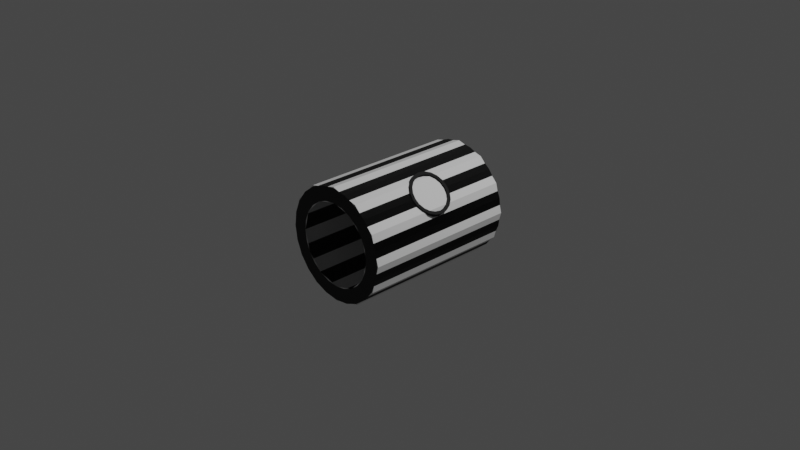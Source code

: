 # Source: truss-octo-crew-03-iva.blend  (saved by Blender 3.1.7; exported with 4.5.12 LTS)
import bpy
from mathutils import Matrix  # noqa: F401  (used for matrix-valued properties, if any)

bpy.ops.wm.read_factory_settings(use_empty=True)
scene = bpy.context.scene
scene.name = 'Scene'

# ---- collections
col_collection = bpy.data.collections.new('Collection'); scene.collection.children.link(col_collection)

# ---- materials (node trees are filled in below, after node groups)
mat_material_002 = bpy.data.materials.new('Material.002')
mat_material_002.use_transparent_shadow = False
mat_material_001 = bpy.data.materials.new('Material.001')
mat_material_001.use_transparent_shadow = False

# ---- node groups
ng_color4 = bpy.data.node_groups.new('Color4', 'ShaderNodeTree')
_s = ng_color4.interface.new_socket(name='Color', in_out='OUTPUT', socket_type='NodeSocketColor')
_s = ng_color4.interface.new_socket(name='Alpha', in_out='OUTPUT', socket_type='NodeSocketFloat')
_s = ng_color4.interface.new_socket(name='Color', in_out='INPUT', socket_type='NodeSocketColor')
_s = ng_color4.interface.new_socket(name='Alpha', in_out='INPUT', socket_type='NodeSocketFloat')
_s.min_value = 1.0
_N = ng_color4.nodes; _L = ng_color4.links
n0 = _N.new('NodeGroupInput'); n0.name = 'Group Input'; n0.location = (-403, 18)
n1 = _N.new('NodeGroupOutput'); n1.name = 'Group Output'; n1.location = (154, 24)
_L.new(n0.outputs[1], n1.inputs[1])
_L.new(n0.outputs[0], n1.inputs[0])
n1.is_active_output = True
ng_maincolor = bpy.data.node_groups.new('MainColor', 'ShaderNodeTree')
_s = ng_maincolor.interface.new_socket(name='Color', in_out='OUTPUT', socket_type='NodeSocketColor')
_s = ng_maincolor.interface.new_socket(name='Alpha', in_out='OUTPUT', socket_type='NodeSocketFloat')
_s = ng_maincolor.interface.new_socket(name='VColor', in_out='INPUT', socket_type='NodeSocketColor')
_s = ng_maincolor.interface.new_socket(name='VAlpha', in_out='INPUT', socket_type='NodeSocketFloat')
_s.min_value = 1e+04
_s = ng_maincolor.interface.new_socket(name='CColor', in_out='INPUT', socket_type='NodeSocketColor')
_s = ng_maincolor.interface.new_socket(name='CAlpha', in_out='INPUT', socket_type='NodeSocketFloat')
_s.min_value = 1.0
_s = ng_maincolor.interface.new_socket(name='TColor', in_out='INPUT', socket_type='NodeSocketColor')
_s = ng_maincolor.interface.new_socket(name='TAlpha', in_out='INPUT', socket_type='NodeSocketFloat')
_s.min_value = 1.0
_N = ng_maincolor.nodes; _L = ng_maincolor.links
n0 = _N.new('NodeGroupInput'); n0.name = 'Group Input'; n0.location = (-284, 35)
n1 = _N.new('NodeGroupOutput'); n1.name = 'Group Output'; n1.location = (332, -19)
n2 = _N.new('ShaderNodeMix'); n2.name = 'VC*CC*TC'; n2.location = (127, -33)
n2.label = 'VC*CC*TC'
n2.hide = True
n2.data_type = 'RGBA'
n2.blend_type = 'MULTIPLY'
n2.inputs[0].default_value = 1.0
n3 = _N.new('ShaderNodeMix'); n3.name = 'VC*CC'; n3.location = (-44, 33)
n3.label = 'VC*CC'
n3.hide = True
n3.data_type = 'RGBA'
n3.blend_type = 'MULTIPLY'
n3.inputs[0].default_value = 1.0
n4 = _N.new('ShaderNodeMath'); n4.name = 'VA*CA'; n4.location = (-59, -19)
n4.label = 'VA*CA'
n4.hide = True
n4.operation = 'MULTIPLY'
n4.inputs[2].default_value = 0.0
n5 = _N.new('ShaderNodeMath'); n5.name = 'VA*CA*TA'; n5.location = (130, -79)
n5.label = 'VA*CA*TA'
n5.hide = True
n5.operation = 'MULTIPLY'
n5.inputs[2].default_value = 0.0
_L.new(n0.outputs[2], n3.inputs[7])
_L.new(n0.outputs[4], n2.inputs[7])
_L.new(n2.outputs[2], n1.inputs[0])
_L.new(n3.outputs[2], n2.inputs[6])
_L.new(n0.outputs[0], n3.inputs[6])
_L.new(n0.outputs[1], n4.inputs[0])
_L.new(n0.outputs[3], n4.inputs[1])
_L.new(n4.outputs[0], n5.inputs[0])
_L.new(n0.outputs[5], n5.inputs[1])
_L.new(n5.outputs[0], n1.inputs[1])
n1.is_active_output = True
ng_standardshader = bpy.data.node_groups.new('StandardShader', 'ShaderNodeTree')
_s = ng_standardshader.interface.new_socket(name='BSDF', in_out='OUTPUT', socket_type='NodeSocketShader')
_s = ng_standardshader.interface.new_socket(name='BaseColor', in_out='INPUT', socket_type='NodeSocketColor')
_s = ng_standardshader.interface.new_socket(name='Shininess', in_out='INPUT', socket_type='NodeSocketFloat')
_s.min_value = 1e+04
_s = ng_standardshader.interface.new_socket(name='Gloss', in_out='INPUT', socket_type='NodeSocketFloat')
_s.min_value = 1e+04
_s = ng_standardshader.interface.new_socket(name='Emission', in_out='INPUT', socket_type='NodeSocketColor')
_s = ng_standardshader.interface.new_socket(name='Emission Strength', in_out='INPUT', socket_type='NodeSocketFloat')
_s.min_value = 1e+06
_s = ng_standardshader.interface.new_socket(name='Alpha', in_out='INPUT', socket_type='NodeSocketFloat')
_s.min_value = 1.0
_s = ng_standardshader.interface.new_socket(name='NormalColor', in_out='INPUT', socket_type='NodeSocketColor')
_N = ng_standardshader.nodes; _L = ng_standardshader.links
n0 = _N.new('NodeGroupOutput'); n0.name = 'Group Output'; n0.location = (555, 248)
n1 = _N.new('NodeGroupInput'); n1.name = 'Group Input'; n1.location = (-444, 74)
n2 = _N.new('ShaderNodeNormalMap'); n2.name = 'Normal Map'; n2.location = (-96, -256)
n2.hide = True
n3 = _N.new('ShaderNodeMath'); n3.name = 'Roughness'; n3.location = (-4, -2)
n3.label = 'Roughness'
n3.hide = True
n3.operation = 'SQRT'
n3.inputs[2].default_value = 0.0
n4 = _N.new('ShaderNodeMath'); n4.name = 'SpecularConv'; n4.location = (-120, 39)
n4.label = 'SpecularConv'
n4.hide = True
n4.operation = 'SQRT'
n4.inputs[2].default_value = 0.0
n5 = _N.new('ShaderNodeMath'); n5.name = 'Gloss2Rough'; n5.location = (-176, -1)
n5.label = 'Gloss2Rough'
n5.hide = True
n5.operation = 'SUBTRACT'
n5.inputs[0].default_value = 1.0
n5.inputs[2].default_value = 0.0
n6 = _N.new('ShaderNodeBsdfPrincipled'); n6.name = 'Principled BSDF'; n6.location = (226, 256)
n6.distribution = 'GGX'
n6.subsurface_method = 'BURLEY'
n6.inputs[3].default_value = 1.45
_L.new(n6.outputs[0], n0.inputs[0])
_L.new(n4.outputs[0], n6.inputs[13])
_L.new(n1.outputs[3], n6.inputs[27])
_L.new(n3.outputs[0], n6.inputs[2])
_L.new(n1.outputs[0], n6.inputs[0])
_L.new(n1.outputs[1], n4.inputs[0])
_L.new(n1.outputs[6], n2.inputs[1])
_L.new(n5.outputs[0], n3.inputs[0])
_L.new(n1.outputs[2], n5.inputs[1])
_L.new(n2.outputs[0], n6.inputs[5])
_L.new(n1.outputs[5], n6.inputs[4])
_L.new(n1.outputs[4], n6.inputs[28])
n0.is_active_output = True
ng_dxtnormal = bpy.data.node_groups.new('dxtNormal', 'ShaderNodeTree')
_s = ng_dxtnormal.interface.new_socket(name='Color', in_out='OUTPUT', socket_type='NodeSocketColor')
_s = ng_dxtnormal.interface.new_socket(name='RGB', in_out='INPUT', socket_type='NodeSocketColor')
_s = ng_dxtnormal.interface.new_socket(name='Alpha', in_out='INPUT', socket_type='NodeSocketFloat')
_s.min_value = 1e+04
_N = ng_dxtnormal.nodes; _L = ng_dxtnormal.links
n0 = _N.new('NodeReroute'); n0.name = 'Reroute'; n0.location = (396, 44)
n0.width = 100
n0.socket_idname = 'NodeSocketFloat'
n1 = _N.new('NodeReroute'); n1.name = 'Reroute.002'; n1.location = (378, 56)
n1.width = 100
n1.socket_idname = 'NodeSocketFloat'
n2 = _N.new('NodeReroute'); n2.name = 'Reroute.001'; n2.location = (376, 13)
n2.width = 100
n2.socket_idname = 'NodeSocketFloat'
n3 = _N.new('NodeGroupInput'); n3.name = 'dxtNormalInput'; n3.location = (36, 79)
n3.label = 'dxtNormalInput'
n4 = _N.new('NodeGroupOutput'); n4.name = 'dxtNormalOutput'; n4.location = (1779, 73)
n4.label = 'dxtNormalOutput'
n5 = _N.new('ShaderNodeSeparateColor'); n5.name = 'dxtNormal.separateRGB'; n5.location = (215, 54)
n5.label = 'separateRGB'
n5.width = 125
n5.hide = True
n6 = _N.new('ShaderNodeVectorMath'); n6.name = 'mul2'; n6.location = (611, 34)
n6.label = '*2'
n6.hide = True
n6.operation = 'SCALE'
n6.inputs[3].default_value = 2.0
n7 = _N.new('ShaderNodeCombineXYZ'); n7.name = 'Combine XYZ'; n7.location = (446, 34)
n7.hide = True
n8 = _N.new('ShaderNodeVectorMath'); n8.name = 'xy_dot_xy'; n8.location = (941, 34)
n8.label = 'xy . xy'
n8.hide = True
n8.operation = 'DOT_PRODUCT'
n9 = _N.new('ShaderNodeMath'); n9.name = 'subXY'; n9.location = (1106, 34)
n9.label = 'Z^2'
n9.hide = True
n9.operation = 'SUBTRACT'
n9.use_clamp = True
n9.inputs[0].default_value = 1.0
n9.inputs[2].default_value = 0.0
n10 = _N.new('ShaderNodeMath'); n10.name = 'sqrtZ2'; n10.location = (1271, 34)
n10.label = 'Z = sqrt(1-X^2-Y^2)'
n10.hide = True
n10.operation = 'SQRT'
n10.inputs[2].default_value = 0.0
n11 = _N.new('ShaderNodeCombineColor'); n11.name = 'Combine RGB'; n11.location = (1593, 53)
n11.hide = True
n12 = _N.new('ShaderNodeMath'); n12.name = 'zToBlue'; n12.location = (1436, 34)
n12.label = 'Z to Blue'
n12.hide = True
n12.operation = 'MULTIPLY_ADD'
n13 = _N.new('ShaderNodeVectorMath'); n13.name = 'sub1'; n13.location = (776, 34)
n13.label = '-1'
n13.hide = True
n13.operation = 'SUBTRACT'
n13.inputs[1].default_value = (1.0, 1.0, 0.0)
_L.new(n3.outputs[0], n5.inputs[0])
_L.new(n5.outputs[1], n0.inputs[0])
_L.new(n3.outputs[1], n2.inputs[0])
_L.new(n2.outputs[0], n1.inputs[0])
_L.new(n1.outputs[0], n11.inputs[0])
_L.new(n11.outputs[0], n4.inputs[0])
_L.new(n7.outputs[0], n6.inputs[0])
_L.new(n6.outputs[0], n13.inputs[0])
_L.new(n9.outputs[0], n10.inputs[0])
_L.new(n10.outputs[0], n12.inputs[0])
_L.new(n12.outputs[0], n11.inputs[2])
_L.new(n0.outputs[0], n7.inputs[1])
_L.new(n2.outputs[0], n7.inputs[0])
_L.new(n0.outputs[0], n11.inputs[1])
_L.new(n13.outputs[0], n8.inputs[0])
_L.new(n13.outputs[0], n8.inputs[1])
_L.new(n8.outputs[1], n9.inputs[1])
n4.is_active_output = True

# ---- material node trees
mat_material_002.use_nodes = True; mat_material_002.node_tree.nodes.clear()
_N = mat_material_002.node_tree.nodes; _L = mat_material_002.node_tree.links
n0 = _N.new('ShaderNodeVertexColor'); n0.name = 'Vertex Color'; n0.location = (-88, -138)
n0.hide = True
n1 = _N.new('ShaderNodeTexImage'); n1.name = '_MainTex'; n1.location = (-200, -238)
n1.label = '_MainTex'
n1.hide = True
n2 = _N.new('ShaderNodeTexImage'); n2.name = '_BumpMap'; n2.location = (-188, -311)
n2.label = '_BumpMap'
n2.hide = True
n3 = _N.new('ShaderNodeUVMap'); n3.name = 'UV Map'; n3.location = (-398, -256)
n4 = _N.new('ShaderNodeOutputMaterial'); n4.name = 'Material Output'; n4.location = (730, -26)
n5 = _N.new('ShaderNodeGroup'); n5.name = '_Color'; n5.location = (-87, -190)
n5.label = '_Color'
n5.hide = True
n5.node_tree = ng_color4
n5.inputs[0].default_value = (1.0, 1.0, 1.0, 1.0)
n5.inputs[1].default_value = 1.0
n6 = _N.new('ShaderNodeGroup'); n6.name = 'MainColor'; n6.location = (104, -41)
n6.node_tree = ng_maincolor
n7 = _N.new('ShaderNodeGroup'); n7.name = 'StandardShader'; n7.location = (489, -47)
n7.node_tree = ng_standardshader
n7.inputs[3].default_value = (0.0, 0.0, 0.0, 1.0)
n7.inputs[4].default_value = 1.0
n8 = _N.new('ShaderNodeValue'); n8.name = '_Shininess'; n8.location = (289, -30)
n8.label = '_Shininess'
n8.hide = True
n8.outputs[0].default_value = 1.0
n9 = _N.new('ShaderNodeGroup'); n9.name = 'dxtNormal'; n9.location = (104, -318)
n9.hide = True
n9.node_tree = ng_dxtnormal
n10 = _N.new('ShaderNodeValue'); n10.name = '_Opacity'; n10.location = (277, -211)
n10.label = '_Opacity'
n10.hide = True
n10.outputs[0].default_value = 1.0
_L.new(n2.outputs[0], n9.inputs[0])
_L.new(n2.outputs[1], n9.inputs[1])
_L.new(n5.outputs[0], n6.inputs[2])
_L.new(n5.outputs[1], n6.inputs[3])
_L.new(n6.outputs[0], n7.inputs[0])
_L.new(n6.outputs[1], n7.inputs[2])
_L.new(n3.outputs[0], n1.inputs[0])
_L.new(n1.outputs[0], n6.inputs[4])
_L.new(n1.outputs[1], n6.inputs[5])
_L.new(n7.outputs[0], n4.inputs[0])
_L.new(n3.outputs[0], n2.inputs[0])
_L.new(n0.outputs[0], n6.inputs[0])
_L.new(n0.outputs[1], n6.inputs[1])
_L.new(n8.outputs[0], n7.inputs[1])
_L.new(n9.outputs[0], n7.inputs[6])
_L.new(n10.outputs[0], n7.inputs[5])
n4.is_active_output = True
mat_material_001.use_nodes = True; mat_material_001.node_tree.nodes.clear()
_N = mat_material_001.node_tree.nodes; _L = mat_material_001.node_tree.links
n0 = _N.new('ShaderNodeBsdfPrincipled'); n0.name = 'Principled BSDF'; n0.location = (10, 300)
n0.distribution = 'GGX'
n0.subsurface_method = 'RANDOM_WALK_SKIN'
n0.inputs[3].default_value = 1.45
n0.inputs[27].default_value = (0.0, 0.0, 0.0, 1.0)
n0.inputs[28].default_value = 1.0
n1 = _N.new('ShaderNodeOutputMaterial'); n1.name = 'Material Output'; n1.location = (300, 300)
_L.new(n0.outputs[0], n1.inputs[0])
n1.is_active_output = True

# ---- world
world_world = bpy.data.worlds.new('World'); scene.world = world_world
world_world.use_nodes = True; world_world.node_tree.nodes.clear()
_N = world_world.node_tree.nodes; _L = world_world.node_tree.links
n0 = _N.new('ShaderNodeOutputWorld'); n0.name = 'World Output'; n0.location = (300, 300)
n1 = _N.new('ShaderNodeBackground'); n1.name = 'Background'; n1.location = (10, 300)
n1.inputs[0].default_value = (0.05088, 0.05088, 0.05088, 1.0)
_L.new(n1.outputs[0], n0.inputs[0])
n0.is_active_output = True
world_world.color = (0.05088, 0.05088, 0.05088)
world_world.use_sun_shadow = False
world_world.sun_shadow_jitter_overblur = 0.0

# ---- cameras
cam_camera = bpy.data.cameras.new('Camera')
cam_camera.clip_end = 100.0
cam_camera.ortho_scale = 7.314

# ---- lights
light_light = bpy.data.lights.new('Light', 'POINT')
light_light.transmission_factor = 0.0
light_light.energy = 1000.0
light_light.shadow_soft_size = 0.1
light_light.shadow_maximum_resolution = 0.006
light_light.use_absolute_resolution = True

# ---- meshes
me_cylinder = bpy.data.meshes.new('Cylinder')
me_cylinder.from_pydata([(1.394e-08, 0.854, 0.4512), (-1.642e-08, -0.854, 0.4512), (0.1168, 0.854, 0.4359), (0.1168, -0.854, 0.4359), (0.2256, 0.854, 0.3908), (0.2256, -0.854, 0.3908), (0.3191, 0.854, 0.3191), (0.3191, -0.854, 0.3191), (0.3908, 0.854, 0.2256), (0.3908, -0.854, 0.2256), (0.4359, 0.854, 0.1168), (0.4359, -0.854, 0.1168), (0.4512, 0.854, 1.266e-08), (0.4512, -0.854, -5.499e-08), (0.4359, 0.854, -0.1168), (0.4359, -0.854, -0.1168), (0.3908, 0.854, -0.2256), (0.3908, -0.854, -0.2256), (0.3191, 0.854, -0.3191), (0.3191, -0.854, -0.3191), (0.2256, 0.854, -0.3908), (0.2256, -0.854, -0.3908), (0.1168, 0.854, -0.4359), (0.1168, -0.854, -0.4359), (-3.91e-08, 0.854, -0.4512), (-3.91e-08, -0.854, -0.4512), (-0.1168, 0.854, -0.4359), (-0.1168, -0.854, -0.4359), (-0.2256, 0.854, -0.3908), (-0.2256, -0.854, -0.3908), (-0.3191, 0.854, -0.3191), (-0.3191, -0.854, -0.3191), (-0.3908, 0.854, -0.2256), (-0.3908, -0.854, -0.2256), (-0.4359, 0.854, -0.1168), (-0.4359, -0.854, -0.1168), (-0.4512, 0.854, 4.644e-08), (-0.4512, -0.854, -2.121e-08), (-0.4359, 0.854, 0.1168), (-0.4359, -0.854, 0.1168), (-0.3908, 0.854, 0.2256), (-0.3908, -0.854, 0.2256), (-0.3191, 0.854, 0.3191), (-0.3191, -0.854, 0.3191), (-0.2256, 0.854, 0.3908), (-0.2256, -0.854, 0.3908), (-0.1168, 0.854, 0.4359), (-0.1168, -0.854, 0.4359), (0.2629, 0.00303, 0.5421), (0.2726, 0.06439, 0.5381), (0.3008, -0.1137, 0.5264), (0.3033, -0.1162, 0.5254), (0.3033, 0.1223, 0.5254), (0.2726, -0.05833, 0.5381), (0.3008, 0.1197, 0.5264), (0.3364, -0.1576, 0.4999), (0.3364, 0.1637, 0.4999), (0.3807, 0.1919, 0.4659), (0.4289, -0.1954, 0.4289), (0.4289, 0.2014, 0.4289), (0.3807, -0.1858, 0.4659), (0.4296, -0.1955, 0.428), (0.4673, -0.1858, 0.3789), (0.4296, 0.2016, 0.428), (0.5013, -0.1576, 0.3347), (0.5254, -0.1185, 0.3033), (0.5013, 0.1637, 0.3347), (0.4673, 0.1919, 0.3789), (0.5254, 0.1245, 0.3033), (0.539, -0.05833, 0.2703), (0.5273, -0.1137, 0.2985), (0.5273, 0.1197, 0.2985), (0.543, 0.00303, 0.2606), (0.539, 0.06439, 0.2703), (0.3219, -0.1137, 0.5475), (0.3921, -0.1858, 0.4773), (0.353, -0.1576, 0.5165), (0.302, -0.05833, 0.5675), (0.2951, 0.00303, 0.5744), (0.302, 0.06439, 0.5675), (0.3219, 0.1197, 0.5475), (0.353, 0.1637, 0.5165), (0.4355, -0.1955, 0.4339), (0.4789, -0.1858, 0.3905), (0.5181, -0.1576, 0.3514), (0.5491, -0.1137, 0.3203), (0.5691, -0.05833, 0.3004), (0.5759, 0.00303, 0.2935), (0.5691, 0.06439, 0.3004), (0.5491, 0.1197, 0.3203), (0.5181, 0.1637, 0.3514), (0.4789, 0.1919, 0.3905), (0.4355, 0.2016, 0.4339), (0.3921, 0.1919, 0.4773), (0.4948, -0.05833, 0.2262), (0.5017, 0.00303, 0.2193), (0.2209, 0.00303, 0.5001), (0.2277, 0.06439, 0.4932), (0.4948, 0.06439, 0.2262), (0.2477, 0.1197, 0.4733), (0.2787, 0.1637, 0.4422), (0.4749, 0.1197, 0.2461), (0.3179, 0.1919, 0.4031), (0.4438, 0.1637, 0.2772), (0.2477, -0.1137, 0.4733), (0.2277, -0.05833, 0.4932), (0.3613, -0.1955, 0.3597), (0.4047, -0.1858, 0.3163), (0.2787, -0.1576, 0.4422), (0.4047, 0.1919, 0.3163), (0.4438, -0.1576, 0.2772), (0.3179, -0.1858, 0.4031), (0.3613, 0.2016, 0.3597), (0.4749, -0.1137, 0.2461), (0.5922, -0.06896, 0.2773), (0.6003, 0.00303, 0.2692), (0.2708, 0.00303, 0.5987), (0.2789, 0.07502, 0.5906), (0.5922, 0.07502, 0.2773), (0.3023, 0.14, 0.5672), (0.3387, 0.1915, 0.5308), (0.5688, 0.14, 0.3007), (0.3846, 0.2246, 0.4848), (0.5323, 0.1915, 0.3371), (0.3023, -0.1339, 0.5672), (0.2789, -0.06896, 0.5906), (0.4355, -0.2299, 0.4339), (0.4864, -0.2185, 0.383), (0.3387, -0.1854, 0.5308), (0.4864, 0.2246, 0.383), (0.5323, -0.1854, 0.3371), (0.3846, -0.2185, 0.4848), (0.4355, 0.236, 0.4339), (0.5688, -0.1339, 0.3007), (0.5179, -0.06896, 0.203), (0.526, 0.00303, 0.195), (0.1966, 0.00303, 0.5244), (0.2046, 0.07502, 0.5164), (0.5179, 0.07502, 0.203), (0.228, 0.14, 0.493), (0.2645, 0.1915, 0.4565), (0.4945, 0.14, 0.2264), (0.3104, 0.2246, 0.4106), (0.4581, 0.1915, 0.2629), (0.228, -0.1339, 0.493), (0.2046, -0.06896, 0.5164), (0.3613, -0.2299, 0.3597), (0.4122, -0.2185, 0.3088), (0.2645, -0.1854, 0.4565), (0.4122, 0.2246, 0.3088), (0.4581, -0.1854, 0.2629), (0.3104, -0.2185, 0.4106), (0.3613, 0.236, 0.3597), (0.4945, -0.1339, 0.2264), (5.763e-09, 0.854, 0.6066), (0.157, 0.854, 0.586), (5.763e-09, -0.854, 0.6066), (0.157, -0.854, 0.586), (0.3033, 0.854, 0.5254), (0.3033, -0.854, 0.5254), (0.4289, 0.854, 0.4289), (0.4289, -0.854, 0.4289), (0.5254, 0.854, 0.3033), (0.5254, -0.854, 0.3033), (0.586, 0.854, 0.157), (0.586, -0.854, 0.157), (0.6066, 0.854, 1.032e-08), (0.6066, -0.854, -6.199e-08), (0.586, 0.854, -0.157), (0.586, -0.854, -0.157), (0.5254, 0.854, -0.3033), (0.5254, -0.854, -0.3033), (0.4289, 0.854, -0.4289), (0.4289, -0.854, -0.4289), (0.3033, 0.854, -0.5254), (0.3033, -0.854, -0.5254), (0.157, 0.854, -0.586), (0.157, -0.854, -0.586), (-4.727e-08, 0.854, -0.6066), (-4.727e-08, -0.854, -0.6066), (-0.157, 0.854, -0.586), (-0.157, -0.854, -0.586), (-0.3033, 0.854, -0.5254), (-0.3033, -0.854, -0.5254), (-0.4289, 0.854, -0.4289), (-0.4289, -0.854, -0.4289), (-0.5254, -0.854, -0.3033), (-0.5254, 0.854, -0.3033), (-0.586, 0.854, -0.157), (-0.586, -0.854, -0.157), (-0.6066, -0.854, 1.032e-08), (-0.6066, 0.854, 8.264e-08), (-0.586, 0.854, 0.157), (-0.586, -0.854, 0.157), (-0.5254, 0.854, 0.3033), (-0.5254, -0.854, 0.3033), (-0.4289, 0.854, 0.4289), (-0.4289, -0.854, 0.4289), (-0.3033, 0.854, 0.5254), (-0.3033, -0.854, 0.5254), (-0.157, 0.854, 0.586), (-0.157, -0.854, 0.586)], [], [(154, 155, 157, 156), (52, 54, 49, 48, 53, 50, 51, 159, 157, 155, 158), (51, 55, 60, 58, 161, 159), (59, 57, 56, 52, 158, 160), (161, 58, 61, 62, 64, 65, 163), (162, 68, 66, 67, 63, 59, 160), (163, 65, 70, 69, 72, 73, 71, 68, 162, 164, 165), (164, 166, 167, 165), (166, 168, 169, 167), (168, 170, 171, 169), (170, 172, 173, 171), (172, 174, 175, 173), (174, 176, 177, 175), (176, 178, 179, 177), (178, 180, 181, 179), (180, 182, 183, 181), (182, 184, 185, 183), (184, 187, 186, 185), (187, 188, 189, 186), (188, 191, 190, 189), (191, 192, 193, 190), (192, 194, 195, 193), (194, 196, 197, 195), (196, 198, 199, 197), (198, 200, 201, 199), (200, 154, 156, 201), (121, 141, 143, 123), (91, 92, 112, 109), (89, 90, 103, 101), (86, 87, 95, 94), (76, 75, 111, 108), (77, 74, 104, 105), (79, 78, 96, 97), (92, 93, 102, 112), (82, 83, 107, 106), (87, 88, 98, 95), (84, 85, 113, 110), (74, 76, 108, 104), (80, 79, 97, 99), (85, 86, 94, 113), (90, 91, 109, 103), (81, 80, 99, 100), (78, 77, 105, 96), (83, 84, 110, 107), (88, 89, 101, 98), (75, 82, 106, 111), (93, 81, 100, 102), (129, 149, 152, 132), (114, 134, 135, 115), (128, 148, 151, 131), (125, 145, 144, 124), (117, 137, 136, 116), (132, 152, 142, 122), (126, 146, 147, 127), (115, 135, 138, 118), (130, 150, 153, 133), (124, 144, 148, 128), (119, 139, 137, 117), (133, 153, 134, 114), (123, 143, 149, 129), (120, 140, 139, 119), (116, 136, 145, 125), (127, 147, 150, 130), (118, 138, 141, 121), (131, 151, 146, 126), (122, 142, 140, 120), (107, 147, 146, 106), (92, 132, 122, 93), (80, 119, 117, 79), (108, 148, 144, 104), (84, 130, 133, 85), (81, 120, 119, 80), (109, 149, 143, 103), (85, 133, 114, 86), (88, 118, 121, 89), (110, 150, 147, 107), (78, 116, 125, 77), (93, 122, 120, 81), (106, 146, 151, 111), (95, 135, 134, 94), (89, 121, 123, 90), (112, 152, 149, 109), (96, 136, 137, 97), (77, 125, 124, 74), (111, 151, 148, 108), (98, 138, 135, 95), (82, 126, 127, 83), (102, 142, 152, 112), (97, 137, 139, 99), (74, 124, 128, 76), (113, 153, 150, 110), (99, 139, 140, 100), (90, 123, 129, 91), (94, 134, 153, 113), (101, 141, 138, 98), (83, 127, 130, 84), (105, 145, 136, 96), (100, 140, 142, 102), (75, 131, 126, 82), (86, 114, 115, 87), (103, 143, 141, 101), (91, 129, 132, 92), (79, 117, 116, 78), (104, 144, 145, 105), (76, 128, 131, 75), (87, 115, 118, 88), (0, 2, 155, 154), (3, 1, 156, 157), (2, 4, 158, 155), (5, 3, 157, 159), (4, 6, 160, 158), (7, 5, 159, 161), (6, 8, 162, 160), (9, 7, 161, 163), (8, 10, 164, 162), (11, 9, 163, 165), (10, 12, 166, 164), (13, 11, 165, 167), (12, 14, 168, 166), (15, 13, 167, 169), (14, 16, 170, 168), (17, 15, 169, 171), (16, 18, 172, 170), (19, 17, 171, 173), (18, 20, 174, 172), (21, 19, 173, 175), (20, 22, 176, 174), (23, 21, 175, 177), (22, 24, 178, 176), (25, 23, 177, 179), (24, 26, 180, 178), (27, 25, 179, 181), (26, 28, 182, 180), (29, 27, 181, 183), (28, 30, 184, 182), (31, 29, 183, 185), (33, 31, 185, 186), (32, 34, 188, 187), (35, 33, 186, 189), (37, 35, 189, 190), (36, 38, 192, 191), (39, 37, 190, 193), (38, 40, 194, 192), (41, 39, 193, 195), (40, 42, 196, 194), (43, 41, 195, 197), (42, 44, 198, 196), (45, 43, 197, 199), (44, 46, 200, 198), (1, 47, 201, 156), (47, 45, 199, 201), (30, 32, 187, 184), (34, 36, 191, 188), (46, 0, 154, 200)])
me_cylinder.polygons.foreach_set('use_smooth', [True] * 154)
_k = set([(0, 2), (0, 46), (1, 3), (1, 47), (2, 4), (3, 5), (4, 6), (5, 7), (6, 8), (7, 9), (8, 10), (9, 11), (10, 12), (11, 13), (12, 14), (13, 15), (14, 16), (15, 17), (16, 18), (17, 19), (18, 20), (19, 21), (20, 22), (21, 23), (22, 24), (23, 25), (24, 26), (25, 27), (26, 28), (27, 29), (28, 30), (29, 31), (30, 32), (31, 33), (32, 34), (33, 35), (34, 36), (35, 37), (36, 38), (37, 39), (38, 40), (39, 41), (40, 42), (41, 43), (42, 44), (43, 45), (44, 46), (45, 47), (74, 76), (74, 77), (75, 76), (75, 82), (77, 78), (78, 79), (79, 80), (80, 81), (81, 93), (82, 83), (83, 84), (84, 85), (85, 86), (86, 87), (87, 88), (88, 89), (89, 90), (90, 91), (91, 92), (92, 93), (94, 95), (94, 113), (95, 98), (96, 97), (96, 105), (97, 99), (98, 101), (99, 100), (100, 102), (101, 103), (102, 112), (103, 109), (104, 105), (104, 108), (106, 107), (106, 111), (107, 110), (108, 111), (109, 112), (110, 113), (114, 115), (114, 133), (115, 118), (116, 117), (116, 125), (117, 119), (118, 121), (119, 120), (120, 122), (121, 123), (122, 132), (123, 129), (124, 125), (124, 128), (126, 127), (126, 131), (127, 130), (128, 131), (129, 132), (130, 133), (134, 135), (134, 153), (135, 138), (136, 137), (136, 145), (137, 139), (138, 141), (139, 140), (140, 142), (141, 143), (142, 152), (143, 149), (144, 145), (144, 148), (146, 147), (146, 151), (147, 150), (148, 151), (149, 152), (150, 153), (154, 155), (154, 200), (155, 158), (156, 157), (156, 201), (157, 159), (158, 160), (159, 161), (160, 162), (161, 163), (162, 164), (163, 165), (164, 166), (165, 167), (166, 168), (167, 169), (168, 170), (169, 171), (170, 172), (171, 173), (172, 174), (173, 175), (174, 176), (175, 177), (176, 178), (177, 179), (178, 180), (179, 181), (180, 182), (181, 183), (182, 184), (183, 185), (184, 187), (185, 186), (186, 189), (187, 188), (188, 191), (189, 190), (190, 193), (191, 192), (192, 194), (193, 195), (194, 196), (195, 197), (196, 198), (197, 199), (198, 200), (199, 201)])
me_cylinder.attributes.new('sharp_edge', 'BOOLEAN', 'EDGE').data.foreach_set('value', [ (min(e.vertices), max(e.vertices)) in _k for e in me_cylinder.edges])
_uv = me_cylinder.uv_layers.new(name='UVMap')
_uv.uv.foreach_set('vector', [1.0, 0.5, 0.9583, 0.5, 0.9583, 1.0, 1.0, 1.0, 0.9167, 0.7142, 0.9174, 0.7149, 0.9254, 0.7311, 0.9282, 0.7491, 0.9254, 0.7671, 0.9174, 0.7833, 0.9167, 0.784, 0.9167, 1.0, 0.9583, 1.0, 0.9583, 0.5, 0.9167, 0.5, 0.9167, 0.784, 0.9057, 0.7961, 0.891, 0.8044, 0.875, 0.8072, 0.875, 1.0, 0.9167, 1.0, 0.875, 0.691, 0.891, 0.6938, 0.9057, 0.7021, 0.9167, 0.7142, 0.9167, 0.5, 0.875, 0.5, 0.875, 1.0, 0.875, 0.8072, 0.8747, 0.8072, 0.8584, 0.8044, 0.8437, 0.7961, 0.8333, 0.7847, 0.8333, 1.0, 0.8333, 0.5, 0.8333, 0.7135, 0.8437, 0.7021, 0.8584, 0.6938, 0.8747, 0.691, 0.875, 0.691, 0.875, 0.5, 0.8333, 1.0, 0.8333, 0.7847, 0.832, 0.7833, 0.8239, 0.7671, 0.8212, 0.7491, 0.8239, 0.7311, 0.832, 0.7149, 0.8333, 0.7135, 0.8333, 0.5, 0.7917, 0.5, 0.7917, 1.0, 0.7917, 0.5, 0.75, 0.5, 0.75, 1.0, 0.7917, 1.0, 0.75, 0.5, 0.7083, 0.5, 0.7083, 1.0, 0.75, 1.0, 0.7083, 0.5, 0.6667, 0.5, 0.6667, 1.0, 0.7083, 1.0, 0.6667, 0.5, 0.625, 0.5, 0.625, 1.0, 0.6667, 1.0, 0.625, 0.5, 0.5833, 0.5, 0.5833, 1.0, 0.625, 1.0, 0.5833, 0.5, 0.5417, 0.5, 0.5417, 1.0, 0.5833, 1.0, 0.5417, 0.5, 0.5, 0.5, 0.5, 1.0, 0.5417, 1.0, 0.5, 0.5, 0.4583, 0.5, 0.4583, 1.0, 0.5, 1.0, 0.4583, 0.5, 0.4167, 0.5, 0.4167, 1.0, 0.4583, 1.0, 0.4167, 0.5, 0.375, 0.5, 0.375, 1.0, 0.4167, 1.0, 0.375, 0.5, 0.3333, 0.5, 0.3333, 1.0, 0.375, 1.0, 0.3333, 0.5, 0.2917, 0.5, 0.2917, 1.0, 0.3333, 1.0, 0.2917, 0.5, 0.25, 0.5, 0.25, 1.0, 0.2917, 1.0, 0.25, 0.5, 0.2083, 0.5, 0.2083, 1.0, 0.25, 1.0, 0.2083, 0.5, 0.1667, 0.5, 0.1667, 1.0, 0.2083, 1.0, 0.1667, 0.5, 0.125, 0.5, 0.125, 1.0, 0.1667, 1.0, 0.125, 0.5, 0.08333, 0.5, 0.08333, 1.0, 0.125, 1.0, 0.08333, 0.5, 0.04167, 0.5, 0.04167, 1.0, 0.08333, 1.0, 0.04167, 0.5, -1.863e-07, 0.5, -1.863e-07, 1.0, 0.04167, 1.0, 0.9677, 0.7444, 0.9677, 0.7444, 0.9578, 0.7543, 0.9578, 0.7543, 0.9454, 0.7606, 0.9316, 0.7628, 0.9316, 0.7628, 0.9454, 0.7606, 0.9677, 0.7444, 0.9578, 0.7543, 0.9578, 0.7543, 0.9677, 0.7444, 0.974, 0.7044, 0.9762, 0.7181, 0.9762, 0.7181, 0.974, 0.7044, 0.9053, 0.682, 0.9178, 0.6757, 0.9178, 0.6757, 0.9053, 0.682, 0.8891, 0.7044, 0.8954, 0.6919, 0.8954, 0.6919, 0.8891, 0.7044, 0.8891, 0.7319, 0.8869, 0.7181, 0.8869, 0.7181, 0.8891, 0.7319, 0.9316, 0.7628, 0.9178, 0.7606, 0.9178, 0.7606, 0.9316, 0.7628, 0.9316, 0.6735, 0.9454, 0.6757, 0.9454, 0.6757, 0.9316, 0.6735, 0.9762, 0.7181, 0.974, 0.7319, 0.974, 0.7319, 0.9762, 0.7181, 0.9578, 0.682, 0.9677, 0.6919, 0.9677, 0.6919, 0.9578, 0.682, 0.8954, 0.6919, 0.9053, 0.682, 0.9053, 0.682, 0.8954, 0.6919, 0.8954, 0.7444, 0.8891, 0.7319, 0.8891, 0.7319, 0.8954, 0.7444, 0.9677, 0.6919, 0.974, 0.7044, 0.974, 0.7044, 0.9677, 0.6919, 0.9578, 0.7543, 0.9454, 0.7606, 0.9454, 0.7606, 0.9578, 0.7543, 0.9053, 0.7543, 0.8954, 0.7444, 0.8954, 0.7444, 0.9053, 0.7543, 0.8869, 0.7181, 0.8891, 0.7044, 0.8891, 0.7044, 0.8869, 0.7181, 0.9454, 0.6757, 0.9578, 0.682, 0.9578, 0.682, 0.9454, 0.6757, 0.974, 0.7319, 0.9677, 0.7444, 0.9677, 0.7444, 0.974, 0.7319, 0.9178, 0.6757, 0.9316, 0.6735, 0.9316, 0.6735, 0.9178, 0.6757, 0.9178, 0.7606, 0.9053, 0.7543, 0.9053, 0.7543, 0.9178, 0.7606, 0.9454, 0.7606, 0.9454, 0.7606, 0.9316, 0.7628, 0.9316, 0.7628, 0.974, 0.7044, 0.974, 0.7044, 0.9762, 0.7181, 0.9762, 0.7181, 0.9053, 0.682, 0.9053, 0.682, 0.9178, 0.6757, 0.9178, 0.6757, 0.8891, 0.7044, 0.8891, 0.7044, 0.8954, 0.6919, 0.8954, 0.6919, 0.8891, 0.7319, 0.8891, 0.7319, 0.8869, 0.7181, 0.8869, 0.7181, 0.9316, 0.7628, 0.9316, 0.7628, 0.9178, 0.7606, 0.9178, 0.7606, 0.9316, 0.6735, 0.9316, 0.6735, 0.9454, 0.6757, 0.9454, 0.6757, 0.9762, 0.7181, 0.9762, 0.7181, 0.974, 0.7319, 0.974, 0.7319, 0.9578, 0.682, 0.9578, 0.682, 0.9677, 0.6919, 0.9677, 0.6919, 0.8954, 0.6919, 0.8954, 0.6919, 0.9053, 0.682, 0.9053, 0.682, 0.8954, 0.7444, 0.8954, 0.7444, 0.8891, 0.7319, 0.8891, 0.7319, 0.9677, 0.6919, 0.9677, 0.6919, 0.974, 0.7044, 0.974, 0.7044, 0.9578, 0.7543, 0.9578, 0.7543, 0.9454, 0.7606, 0.9454, 0.7606, 0.9053, 0.7543, 0.9053, 0.7543, 0.8954, 0.7444, 0.8954, 0.7444, 0.8869, 0.7181, 0.8869, 0.7181, 0.8891, 0.7044, 0.8891, 0.7044, 0.9454, 0.6757, 0.9454, 0.6757, 0.9578, 0.682, 0.9578, 0.682, 0.974, 0.7319, 0.974, 0.7319, 0.9677, 0.7444, 0.9677, 0.7444, 0.9178, 0.6757, 0.9178, 0.6757, 0.9316, 0.6735, 0.9316, 0.6735, 0.9178, 0.7606, 0.9178, 0.7606, 0.9053, 0.7543, 0.9053, 0.7543, 0.9454, 0.6757, 0.9454, 0.6757, 0.9316, 0.6735, 0.9316, 0.6735, 0.9316, 0.7628, 0.9316, 0.7628, 0.9178, 0.7606, 0.9178, 0.7606, 0.8954, 0.7444, 0.8954, 0.7444, 0.8891, 0.7319, 0.8891, 0.7319, 0.9053, 0.682, 0.9053, 0.682, 0.8954, 0.6919, 0.8954, 0.6919, 0.9578, 0.682, 0.9578, 0.682, 0.9677, 0.6919, 0.9677, 0.6919, 0.9053, 0.7543, 0.9053, 0.7543, 0.8954, 0.7444, 0.8954, 0.7444, 0.9454, 0.7606, 0.9454, 0.7606, 0.9578, 0.7543, 0.9578, 0.7543, 0.9677, 0.6919, 0.9677, 0.6919, 0.974, 0.7044, 0.974, 0.7044, 0.974, 0.7319, 0.974, 0.7319, 0.9677, 0.7444, 0.9677, 0.7444, 0.9578, 0.682, 0.9578, 0.682, 0.9454, 0.6757, 0.9454, 0.6757, 0.8869, 0.7181, 0.8869, 0.7181, 0.8891, 0.7044, 0.8891, 0.7044, 0.9178, 0.7606, 0.9178, 0.7606, 0.9053, 0.7543, 0.9053, 0.7543, 0.9316, 0.6735, 0.9316, 0.6735, 0.9178, 0.6757, 0.9178, 0.6757, 0.9762, 0.7181, 0.9762, 0.7181, 0.974, 0.7044, 0.974, 0.7044, 0.9677, 0.7444, 0.9677, 0.7444, 0.9578, 0.7543, 0.9578, 0.7543, 0.9316, 0.7628, 0.9316, 0.7628, 0.9454, 0.7606, 0.9454, 0.7606, 0.8869, 0.7181, 0.8869, 0.7181, 0.8891, 0.7319, 0.8891, 0.7319, 0.8891, 0.7044, 0.8891, 0.7044, 0.8954, 0.6919, 0.8954, 0.6919, 0.9178, 0.6757, 0.9178, 0.6757, 0.9053, 0.682, 0.9053, 0.682, 0.974, 0.7319, 0.974, 0.7319, 0.9762, 0.7181, 0.9762, 0.7181, 0.9316, 0.6735, 0.9316, 0.6735, 0.9454, 0.6757, 0.9454, 0.6757, 0.9178, 0.7606, 0.9178, 0.7606, 0.9316, 0.7628, 0.9316, 0.7628, 0.8891, 0.7319, 0.8891, 0.7319, 0.8954, 0.7444, 0.8954, 0.7444, 0.8954, 0.6919, 0.8954, 0.6919, 0.9053, 0.682, 0.9053, 0.682, 0.9677, 0.6919, 0.9677, 0.6919, 0.9578, 0.682, 0.9578, 0.682, 0.8954, 0.7444, 0.8954, 0.7444, 0.9053, 0.7543, 0.9053, 0.7543, 0.9578, 0.7543, 0.9578, 0.7543, 0.9454, 0.7606, 0.9454, 0.7606, 0.974, 0.7044, 0.974, 0.7044, 0.9677, 0.6919, 0.9677, 0.6919, 0.9677, 0.7444, 0.9677, 0.7444, 0.974, 0.7319, 0.974, 0.7319, 0.9454, 0.6757, 0.9454, 0.6757, 0.9578, 0.682, 0.9578, 0.682, 0.8891, 0.7044, 0.8891, 0.7044, 0.8869, 0.7181, 0.8869, 0.7181, 0.9053, 0.7543, 0.9053, 0.7543, 0.9178, 0.7606, 0.9178, 0.7606, 0.9178, 0.6757, 0.9178, 0.6757, 0.9316, 0.6735, 0.9316, 0.6735, 0.974, 0.7044, 0.974, 0.7044, 0.9762, 0.7181, 0.9762, 0.7181, 0.9578, 0.7543, 0.9578, 0.7543, 0.9677, 0.7444, 0.9677, 0.7444, 0.9454, 0.7606, 0.9454, 0.7606, 0.9316, 0.7628, 0.9316, 0.7628, 0.8891, 0.7319, 0.8891, 0.7319, 0.8869, 0.7181, 0.8869, 0.7181, 0.8954, 0.6919, 0.8954, 0.6919, 0.8891, 0.7044, 0.8891, 0.7044, 0.9053, 0.682, 0.9053, 0.682, 0.9178, 0.6757, 0.9178, 0.6757, 0.9762, 0.7181, 0.9762, 0.7181, 0.974, 0.7319, 0.974, 0.7319, 0.75, 0.4285, 0.7962, 0.4224, 0.8121, 0.4818, 0.75, 0.49, 0.2962, 0.4224, 0.25, 0.4285, 0.25, 0.49, 0.3121, 0.4818, 0.7962, 0.4224, 0.8393, 0.4046, 0.87, 0.4578, 0.8121, 0.4818, 0.3393, 0.4046, 0.2962, 0.4224, 0.3121, 0.4818, 0.37, 0.4578, 0.8393, 0.4046, 0.8762, 0.3762, 0.9197, 0.4197, 0.87, 0.4578, 0.3762, 0.3762, 0.3393, 0.4046, 0.37, 0.4578, 0.4197, 0.4197, 0.8762, 0.3762, 0.9046, 0.3393, 0.9578, 0.37, 0.9197, 0.4197, 0.4046, 0.3393, 0.3762, 0.3762, 0.4197, 0.4197, 0.4578, 0.37, 0.9046, 0.3393, 0.9224, 0.2962, 0.9818, 0.3121, 0.9578, 0.37, 0.4224, 0.2962, 0.4046, 0.3393, 0.4578, 0.37, 0.4818, 0.3121, 0.9224, 0.2962, 0.9285, 0.25, 0.99, 0.25, 0.9818, 0.3121, 0.4285, 0.25, 0.4224, 0.2962, 0.4818, 0.3121, 0.49, 0.25, 0.9285, 0.25, 0.9224, 0.2038, 0.9818, 0.1879, 0.99, 0.25, 0.4224, 0.2038, 0.4285, 0.25, 0.49, 0.25, 0.4818, 0.1879, 0.9224, 0.2038, 0.9046, 0.1607, 0.9578, 0.13, 0.9818, 0.1879, 0.4046, 0.1607, 0.4224, 0.2038, 0.4818, 0.1879, 0.4578, 0.13, 0.9046, 0.1607, 0.8762, 0.1238, 0.9197, 0.08029, 0.9578, 0.13, 0.3762, 0.1238, 0.4046, 0.1607, 0.4578, 0.13, 0.4197, 0.08029, 0.8762, 0.1238, 0.8393, 0.09539, 0.87, 0.04215, 0.9197, 0.08029, 0.3393, 0.09539, 0.3762, 0.1238, 0.4197, 0.08029, 0.37, 0.04215, 0.8393, 0.09539, 0.7962, 0.07756, 0.8121, 0.01818, 0.87, 0.04215, 0.2962, 0.07756, 0.3393, 0.09539, 0.37, 0.04215, 0.3121, 0.01818, 0.7962, 0.07756, 0.75, 0.07147, 0.75, 0.01, 0.8121, 0.01818, 0.25, 0.07147, 0.2962, 0.07756, 0.3121, 0.01818, 0.25, 0.01, 0.75, 0.07147, 0.7038, 0.07756, 0.6879, 0.01818, 0.75, 0.01, 0.2038, 0.07756, 0.25, 0.07147, 0.25, 0.01, 0.1879, 0.01818, 0.7038, 0.07756, 0.6607, 0.09539, 0.63, 0.04215, 0.6879, 0.01818, 0.1607, 0.09539, 0.2038, 0.07756, 0.1879, 0.01818, 0.13, 0.04215, 0.6607, 0.09539, 0.6238, 0.1238, 0.5803, 0.08029, 0.63, 0.04215, 0.1238, 0.1238, 0.1607, 0.09539, 0.13, 0.04215, 0.08029, 0.08029, 0.09539, 0.1607, 0.1238, 0.1238, 0.08029, 0.08029, 0.04215, 0.13, 0.5954, 0.1607, 0.5776, 0.2038, 0.5182, 0.1879, 0.5422, 0.13, 0.07756, 0.2038, 0.09539, 0.1607, 0.04215, 0.13, 0.01818, 0.1879, 0.07147, 0.25, 0.07756, 0.2038, 0.01818, 0.1879, 0.01, 0.25, 0.5715, 0.25, 0.5776, 0.2962, 0.5182, 0.3121, 0.51, 0.25, 0.07756, 0.2962, 0.07147, 0.25, 0.01, 0.25, 0.01818, 0.3121, 0.5776, 0.2962, 0.5954, 0.3393, 0.5422, 0.37, 0.5182, 0.3121, 0.09539, 0.3393, 0.07756, 0.2962, 0.01818, 0.3121, 0.04215, 0.37, 0.5954, 0.3393, 0.6238, 0.3762, 0.5803, 0.4197, 0.5422, 0.37, 0.1238, 0.3762, 0.09539, 0.3393, 0.04215, 0.37, 0.08029, 0.4197, 0.6238, 0.3762, 0.6607, 0.4046, 0.63, 0.4578, 0.5803, 0.4197, 0.1607, 0.4046, 0.1238, 0.3762, 0.08029, 0.4197, 0.13, 0.4578, 0.6607, 0.4046, 0.7038, 0.4224, 0.6879, 0.4818, 0.63, 0.4578, 0.25, 0.4285, 0.2038, 0.4224, 0.1879, 0.4818, 0.25, 0.49, 0.2038, 0.4224, 0.1607, 0.4046, 0.13, 0.4578, 0.1879, 0.4818, 0.6238, 0.1238, 0.5954, 0.1607, 0.5422, 0.13, 0.5803, 0.08029, 0.5776, 0.2038, 0.5715, 0.25, 0.51, 0.25, 0.5182, 0.1879, 0.7038, 0.4224, 0.75, 0.4285, 0.75, 0.49, 0.6879, 0.4818])
me_cylinder.materials.append(mat_material_002)
me_cylinder.use_remesh_fix_poles = True
me_cylinder.use_remesh_preserve_attributes = False
me_cylinder.update()
me_cylinder.normals_split_custom_set([tuple(v) for v in zip(*[iter([5.263e-08, 4.363e-08, -1.0, -0.2588, 6.01e-08, -0.9659, -0.2588, 6.01e-08, -0.9659, 5.263e-08, 4.363e-08, -1.0, -0.443, 5.924e-08, -0.8965, -0.3827, 6.709e-08, -0.9239, -0.3827, 6.709e-08, -0.9239, -0.3827, 6.709e-08, -0.9239, -0.3827, 6.709e-08, -0.9239, -0.3827, 6.709e-08, -0.9239, -0.443, 5.916e-08, -0.8965, -0.5, 5.118e-08, -0.866, -0.2588, 6.01e-08, -0.9659, -0.2588, 6.01e-08, -0.9659, -0.5, 5.133e-08, -0.866, -0.443, 5.916e-08, -0.8965, -0.6088, 3.438e-08, -0.7934, -0.6088, 3.438e-08, -0.7934, -0.6978, 3.47e-08, -0.7163, -0.7071, 3.471e-08, -0.7071, -0.5, 5.118e-08, -0.866, -0.6978, 2.598e-08, -0.7163, -0.6088, 3.469e-08, -0.7934, -0.6088, 3.469e-08, -0.7934, -0.443, 5.924e-08, -0.8965, -0.5, 5.133e-08, -0.866, -0.7071, 2.499e-08, -0.7071, -0.7071, 3.471e-08, -0.7071, -0.6978, 3.47e-08, -0.7163, -0.7934, 3.444e-08, -0.6088, -0.7934, 3.444e-08, -0.6088, -0.7934, 3.444e-08, -0.6088, -0.8965, 8.813e-09, -0.443, -0.866, 1.737e-08, -0.5, -0.866, 7.497e-09, -0.5, -0.8965, 3.804e-09, -0.443, -0.7934, 1.487e-08, -0.6088, -0.7934, 1.487e-08, -0.6088, -0.7934, 1.487e-08, -0.6088, -0.6978, 2.598e-08, -0.7163, -0.7071, 2.499e-08, -0.7071, -0.866, 1.737e-08, -0.5, -0.8965, 8.813e-09, -0.443, -0.9239, 0.0, -0.3827, -0.9239, 0.0, -0.3827, -0.9239, 0.0, -0.3827, -0.9239, 0.0, -0.3827, -0.9239, 0.0, -0.3827, -0.8965, 3.804e-09, -0.443, -0.866, 7.497e-09, -0.5, -0.9659, 0.0, -0.2588, -0.9659, 0.0, -0.2588, -0.9659, 0.0, -0.2588, -1.0, 0.0, 1.914e-08, -1.0, 0.0, 3.349e-08, -0.9659, 0.0, -0.2588, -1.0, 0.0, 1.914e-08, -0.9659, 0.0, 0.2588, -0.9659, 0.0, 0.2588, -1.0, 0.0, 3.349e-08, -0.9659, 0.0, 0.2588, -0.866, -1.389e-08, 0.5, -0.866, -1.389e-08, 0.5, -0.9659, 0.0, 0.2588, -0.866, -1.389e-08, 0.5, -0.7071, -2.779e-08, 0.7071, -0.7071, -2.779e-08, 0.7071, -0.866, -1.389e-08, 0.5, -0.7071, -2.779e-08, 0.7071, -0.5, -4.515e-08, 0.866, -0.5, -4.515e-08, 0.866, -0.7071, -2.779e-08, 0.7071, -0.5, -4.515e-08, 0.866, -0.2588, -6.599e-08, 0.9659, -0.2588, -6.599e-08, 0.9659, -0.5, -4.515e-08, 0.866, -0.2588, -6.599e-08, 0.9659, 5.263e-08, -6.946e-08, 1.0, 5.263e-08, -6.946e-08, 1.0, -0.2588, -6.599e-08, 0.9659, 5.263e-08, -6.946e-08, 1.0, 0.2588, -6.599e-08, 0.9659, 0.2588, -6.599e-08, 0.9659, 5.263e-08, -6.946e-08, 1.0, 0.2588, -6.599e-08, 0.9659, 0.5, -3.82e-08, 0.866, 0.5, -3.82e-08, 0.866, 0.2588, -6.599e-08, 0.9659, 0.5, -3.82e-08, 0.866, 0.7071, -1.389e-08, 0.7071, 0.7071, -1.389e-08, 0.7071, 0.5, -3.82e-08, 0.866, 0.7071, -1.389e-08, 0.7071, 0.866, -6.946e-09, 0.5, 0.866, -6.946e-09, 0.5, 0.7071, -1.389e-08, 0.7071, 0.866, -6.946e-09, 0.5, 0.9659, 0.0, 0.2588, 0.9659, 0.0, 0.2588, 0.866, -6.946e-09, 0.5, 0.9659, 0.0, 0.2588, 1.0, 0.0, -2.296e-07, 1.0, 0.0, -2.105e-07, 0.9659, 0.0, 0.2588, 1.0, 0.0, -2.296e-07, 0.9659, 1.389e-08, -0.2588, 0.9659, 1.389e-08, -0.2588, 1.0, 0.0, -2.105e-07, 0.9659, 1.389e-08, -0.2588, 0.866, 2.084e-08, -0.5, 0.866, 2.084e-08, -0.5, 0.9659, 1.389e-08, -0.2588, 0.866, 2.084e-08, -0.5, 0.7071, 2.779e-08, -0.7071, 0.7071, 2.779e-08, -0.7071, 0.866, 2.084e-08, -0.5, 0.7071, 2.779e-08, -0.7071, 0.5, 5.383e-08, -0.866, 0.5, 5.383e-08, -0.866, 0.7071, 2.779e-08, -0.7071, 0.5, 5.383e-08, -0.866, 0.2588, 5.036e-08, -0.9659, 0.2588, 5.036e-08, -0.9659, 0.5, 5.383e-08, -0.866, 0.2588, 5.036e-08, -0.9659, 5.263e-08, 4.363e-08, -1.0, 5.263e-08, 4.363e-08, -1.0, 0.2588, 5.036e-08, -0.9659, 0.5721, 0.5878, -0.5721, 0.5721, 0.5878, -0.5721, 0.4156, 0.809, -0.4156, 0.4156, 0.809, -0.4156, -0.2185, -0.9511, 0.2185, 4.802e-08, -1.0, -2.401e-08, 2.401e-08, -1.0, 0.0, -0.2185, -0.9511, 0.2185, -0.5721, -0.5878, 0.5721, -0.4156, -0.809, 0.4156, -0.4156, -0.809, 0.4156, -0.5721, -0.5878, 0.5721, -0.6725, 0.309, 0.6725, -0.7071, -9.845e-07, 0.7071, -0.7071, -8.452e-07, 0.7071, -0.6725, 0.309, 0.6725, 0.4156, 0.809, -0.4156, 0.2185, 0.9511, -0.2185, 0.2185, 0.9511, -0.2185, 0.4156, 0.809, -0.4156, 0.6725, 0.309, -0.6725, 0.5721, 0.5878, -0.5721, 0.5721, 0.5878, -0.5721, 0.6725, 0.309, -0.6725, 0.6725, -0.309, -0.6725, 0.7071, 7.924e-07, -0.7071, 0.7071, 7.876e-07, -0.7071, 0.6725, -0.309, -0.6725, 4.802e-08, -1.0, -2.401e-08, 0.2185, -0.9511, -0.2185, 0.2185, -0.9511, -0.2185, 2.401e-08, -1.0, 0.0, -8.788e-07, 1.0, 7.876e-07, -0.2185, 0.9511, 0.2185, -0.2185, 0.9511, 0.2185, -9.557e-07, 1.0, 8.644e-07, -0.7071, -9.845e-07, 0.7071, -0.6725, -0.309, 0.6725, -0.6725, -0.309, 0.6725, -0.7071, -8.452e-07, 0.7071, -0.4156, 0.809, 0.4156, -0.5721, 0.5878, 0.5721, -0.5721, 0.5878, 0.5721, -0.4156, 0.809, 0.4156, 0.5721, 0.5878, -0.5721, 0.4156, 0.809, -0.4156, 0.4156, 0.809, -0.4156, 0.5721, 0.5878, -0.5721, 0.5721, -0.5878, -0.5721, 0.6725, -0.309, -0.6725, 0.6725, -0.309, -0.6725, 0.5721, -0.5878, -0.5721, -0.5721, 0.5878, 0.5721, -0.6725, 0.309, 0.6725, -0.6725, 0.309, 0.6725, -0.5721, 0.5878, 0.5721, -0.4156, -0.809, 0.4156, -0.2185, -0.9511, 0.2185, -0.2185, -0.9511, 0.2185, -0.4156, -0.809, 0.4156, 0.4156, -0.809, -0.4156, 0.5721, -0.5878, -0.5721, 0.5721, -0.5878, -0.5721, 0.4156, -0.809, -0.4156, 0.7071, 7.924e-07, -0.7071, 0.6725, 0.309, -0.6725, 0.6725, 0.309, -0.6725, 0.7071, 7.876e-07, -0.7071, -0.2185, 0.9511, 0.2185, -0.4156, 0.809, 0.4156, -0.4156, 0.809, 0.4156, -0.2185, 0.9511, 0.2185, -0.6725, -0.309, 0.6725, -0.5721, -0.5878, 0.5721, -0.5721, -0.5878, 0.5721, -0.6725, -0.309, 0.6725, 0.2185, 0.9511, -0.2185, -8.788e-07, 1.0, 7.876e-07, -9.557e-07, 1.0, 8.644e-07, 0.2185, 0.9511, -0.2185, 0.2185, -0.9511, -0.2185, 0.4156, -0.809, -0.4156, 0.4156, -0.809, -0.4156, 0.2185, -0.9511, -0.2185, 0.2185, 0.9511, -0.2185, 0.2185, 0.9511, -0.2185, 1.441e-08, 1.0, -1.201e-07, -1.921e-08, 1.0, -8.644e-08, 0.6725, -0.309, -0.6725, 0.6725, -0.309, -0.6725, 0.7071, 6.915e-07, -0.7071, 0.7071, 7.828e-07, -0.7071, -0.4156, -0.809, 0.4156, -0.4156, -0.809, 0.4156, -0.2185, -0.9511, 0.2185, -0.2185, -0.9511, 0.2185, -0.6725, -0.309, 0.6725, -0.6725, -0.309, 0.6725, -0.5721, -0.5878, 0.5721, -0.5721, -0.5878, 0.5721, -0.6725, 0.309, 0.6725, -0.6725, 0.309, 0.6725, -0.7071, -1.028e-06, 0.7071, -0.7071, -9.893e-07, 0.7071, -1.921e-08, 1.0, -8.644e-08, 1.441e-08, 1.0, -1.201e-07, -0.2185, 0.9511, 0.2185, -0.2185, 0.9511, 0.2185, 9.413e-07, -1.0, -9.509e-07, 9.941e-07, -1.0, -9.989e-07, 0.2185, -0.9511, -0.2185, 0.2185, -0.9511, -0.2185, 0.7071, 7.828e-07, -0.7071, 0.7071, 6.915e-07, -0.7071, 0.6725, 0.309, -0.6725, 0.6725, 0.309, -0.6725, 0.4156, -0.809, -0.4156, 0.4156, -0.809, -0.4156, 0.5721, -0.5878, -0.5721, 0.5721, -0.5878, -0.5721, -0.5721, -0.5878, 0.5721, -0.5721, -0.5878, 0.5721, -0.4156, -0.809, 0.4156, -0.4156, -0.809, 0.4156, -0.5721, 0.5878, 0.5721, -0.5721, 0.5878, 0.5721, -0.6725, 0.309, 0.6725, -0.6725, 0.309, 0.6725, 0.5721, -0.5878, -0.5721, 0.5721, -0.5878, -0.5721, 0.6725, -0.309, -0.6725, 0.6725, -0.309, -0.6725, 0.4156, 0.809, -0.4156, 0.4156, 0.809, -0.4156, 0.2185, 0.9511, -0.2185, 0.2185, 0.9511, -0.2185, -0.4156, 0.809, 0.4156, -0.4156, 0.809, 0.4156, -0.5721, 0.5878, 0.5721, -0.5721, 0.5878, 0.5721, -0.7071, -9.893e-07, 0.7071, -0.7071, -1.028e-06, 0.7071, -0.6725, -0.309, 0.6725, -0.6725, -0.309, 0.6725, 0.2185, -0.9511, -0.2185, 0.2185, -0.9511, -0.2185, 0.4156, -0.809, -0.4156, 0.4156, -0.809, -0.4156, 0.6725, 0.309, -0.6725, 0.6725, 0.309, -0.6725, 0.5721, 0.5878, -0.5721, 0.5721, 0.5878, -0.5721, -0.2185, -0.9511, 0.2185, -0.2185, -0.9511, 0.2185, 9.941e-07, -1.0, -9.989e-07, 9.413e-07, -1.0, -9.509e-07, -0.2185, 0.9511, 0.2185, -0.2185, 0.9511, 0.2185, -0.4156, 0.809, 0.4156, -0.4156, 0.809, 0.4156, -0.7071, 5.97e-07, -0.7071, -0.7071, 5.97e-07, -0.7071, -0.7071, 8.509e-07, -0.7071, -0.7071, 8.509e-07, -0.7071, 0.7071, 2.539e-07, 0.7071, 0.7071, 2.539e-07, 0.7071, 0.7071, 1.066e-06, 0.7071, 0.7071, 1.066e-06, 0.7071, 0.7071, 1.016e-07, 0.7071, 0.7071, 1.016e-07, 0.7071, 0.7071, 0.0, 0.7071, 0.7071, 0.0, 0.7071, -0.7071, 5.078e-08, -0.7071, -0.7071, 5.078e-08, -0.7071, -0.7071, -1.307e-13, -0.7071, -0.7071, -1.151e-13, -0.7071, 0.7071, 4.063e-07, 0.7071, 0.7071, 4.063e-07, 0.7071, 0.7071, 4.063e-07, 0.7071, 0.7071, 4.063e-07, 0.7071, 0.7071, 9.141e-07, 0.7071, 0.7071, 9.141e-07, 0.7071, 0.7071, 1.016e-07, 0.7071, 0.7071, 1.016e-07, 0.7071, -0.7071, 3.555e-07, -0.7071, -0.7071, 3.555e-07, -0.7071, -0.7071, 3.047e-07, -0.7071, -0.7071, 3.047e-07, -0.7071, 0.7071, 4.063e-07, 0.7071, 0.7071, 4.063e-07, 0.7071, 0.7071, 4.063e-07, 0.7071, 0.7071, 4.063e-07, 0.7071, 0.7071, -1.016e-06, 0.7071, 0.7071, -1.016e-06, 0.7071, 0.7071, -3.047e-07, 0.7071, 0.7071, -3.047e-07, 0.7071, -0.7071, 2.031e-07, -0.7071, -0.7071, 2.031e-07, -0.7071, -0.7071, 5.97e-07, -0.7071, -0.7071, 5.97e-07, -0.7071, 0.7071, -1.016e-07, 0.7071, 0.7071, -1.016e-07, 0.7071, 0.7071, -1.016e-07, 0.7071, 0.7071, -1.016e-07, 0.7071, 0.7071, 1.066e-06, 0.7071, 0.7071, 1.066e-06, 0.7071, 0.7071, 9.141e-07, 0.7071, 0.7071, 9.141e-07, 0.7071, -0.7071, 8.509e-07, -0.7071, -0.7071, 8.509e-07, -0.7071, -0.7071, 5.078e-07, -0.7071, -0.7071, 5.078e-07, -0.7071, -0.7071, 2.031e-07, -0.7071, -0.7071, 2.031e-07, -0.7071, -0.7071, -1.016e-06, -0.7071, -0.7071, -1.016e-06, -0.7071, 0.7071, -3.047e-07, 0.7071, 0.7071, -3.047e-07, 0.7071, 0.7071, 3.555e-07, 0.7071, 0.7071, 3.555e-07, 0.7071, -0.7071, 6.602e-07, -0.7071, -0.7071, 6.602e-07, -0.7071, -0.7071, 3.555e-07, -0.7071, -0.7071, 3.555e-07, -0.7071, -0.7071, 2.031e-07, -0.7071, -0.7071, 2.031e-07, -0.7071, -0.7071, 1.016e-07, -0.7071, -0.7071, 1.016e-07, -0.7071, 0.7071, -1.016e-07, 0.7071, 0.7071, -1.016e-07, 0.7071, 0.7071, 1.016e-07, 0.7071, 0.7071, 1.016e-07, 0.7071, -0.7071, 5.078e-07, -0.7071, -0.7071, 5.078e-07, -0.7071, -0.7071, 5.078e-08, -0.7071, -0.7071, 5.078e-08, -0.7071, -0.7071, 6.094e-07, -0.7071, -0.7071, 6.094e-07, -0.7071, -0.7071, 2.031e-07, -0.7071, -0.7071, 2.031e-07, -0.7071, 0.7071, -4.442e-07, 0.7071, 0.7071, -4.442e-07, 0.7071, 0.7071, 5.586e-07, 0.7071, 0.7071, 5.586e-07, 0.7071, -0.7071, 4.063e-07, -0.7071, -0.7071, 4.063e-07, -0.7071, -0.7071, 6.602e-07, -0.7071, -0.7071, 6.602e-07, -0.7071, -0.7071, 1.016e-07, -0.7071, -0.7071, 1.016e-07, -0.7071, -0.7071, -1.016e-07, -0.7071, -0.7071, -1.016e-07, -0.7071, 0.7071, 1.016e-07, 0.7071, 0.7071, 1.016e-07, 0.7071, 0.7071, -4.57e-07, 0.7071, 0.7071, -4.57e-07, 0.7071, -0.7071, -5.078e-07, -0.7071, -0.7071, -5.078e-07, -0.7071, -0.7071, 2.031e-07, -0.7071, -0.7071, 2.031e-07, -0.7071, -0.7071, -1.016e-07, -0.7071, -0.7071, -1.016e-07, -0.7071, -0.7071, -1.016e-07, -0.7071, -0.7071, -1.016e-07, -0.7071, 0.7071, 3.555e-07, 0.7071, 0.7071, 3.555e-07, 0.7071, 0.7071, 2.539e-07, 0.7071, 0.7071, 2.539e-07, 0.7071, -0.7071, -1.016e-06, -0.7071, -0.7071, -1.016e-06, -0.7071, -0.7071, -5.078e-07, -0.7071, -0.7071, -5.078e-07, -0.7071, -0.7071, 2.031e-07, -0.7071, -0.7071, 2.031e-07, -0.7071, -0.7071, 6.094e-07, -0.7071, -0.7071, 6.094e-07, -0.7071, 0.7071, 5.586e-07, 0.7071, 0.7071, 5.586e-07, 0.7071, 0.7071, 4.063e-07, 0.7071, 0.7071, 4.063e-07, 0.7071, -0.7071, 2.031e-07, -0.7071, -0.7071, 2.031e-07, -0.7071, -0.7071, 2.031e-07, -0.7071, -0.7071, 2.031e-07, -0.7071, -0.7071, -1.016e-07, -0.7071, -0.7071, -1.016e-07, -0.7071, -0.7071, 4.063e-07, -0.7071, -0.7071, 4.063e-07, -0.7071, 0.7071, -9.52e-07, 0.7071, 0.7071, -9.52e-07, 0.7071, 0.7071, -4.442e-07, 0.7071, 0.7071, -4.442e-07, 0.7071, 0.7071, 4.063e-07, 0.7071, 0.7071, 4.063e-07, 0.7071, 0.7071, -8.125e-07, 0.7071, 0.7071, -8.125e-07, 0.7071, -0.7071, 3.047e-07, -0.7071, -0.7071, 3.047e-07, -0.7071, -0.7071, 2.031e-07, -0.7071, -0.7071, 2.031e-07, -0.7071, 0.7071, 2.539e-07, 0.7071, 0.7071, 2.539e-07, 0.7071, 0.7071, 2.539e-07, 0.7071, 0.7071, 2.539e-07, 0.7071, 0.7071, 0.0, 0.7071, 0.7071, 0.0, 0.7071, 0.7071, -1.016e-07, 0.7071, 0.7071, -1.016e-07, 0.7071, -0.7071, -1.151e-13, -0.7071, -0.7071, -1.307e-13, -0.7071, -0.7071, 2.031e-07, -0.7071, -0.7071, 2.031e-07, -0.7071, 0.7071, -4.57e-07, 0.7071, 0.7071, -4.57e-07, 0.7071, 0.7071, -9.52e-07, 0.7071, 0.7071, -9.52e-07, 0.7071, 0.7071, -8.125e-07, 0.7071, 0.7071, -8.125e-07, 0.7071, 0.7071, -1.016e-06, 0.7071, 0.7071, -1.016e-06, 0.7071, 0.0, -1.0, -3.503e-07, 0.0, -1.0, 0.0, 0.0, -1.0, 0.0, 0.0, -1.0, -3.503e-07, 0.0, 1.0, 3.503e-07, 0.0, 1.0, -4.009e-13, 0.0, 1.0, -3.158e-13, 0.0, 1.0, 3.503e-07, 0.0, -1.0, 0.0, 0.0, -1.0, 1.751e-07, 0.0, -1.0, 1.751e-07, 0.0, -1.0, 0.0, 0.0, 1.0, 1.751e-07, 0.0, 1.0, 3.503e-07, 0.0, 1.0, 3.503e-07, 0.0, 1.0, 1.751e-07, 0.0, -1.0, 1.751e-07, 1.314e-07, -1.0, -1.002e-13, 1.314e-07, -1.0, -5.921e-14, 0.0, -1.0, 1.751e-07, 0.0, 1.0, 3.503e-07, 0.0, 1.0, 1.751e-07, 0.0, 1.0, 1.751e-07, 0.0, 1.0, 3.503e-07, 1.314e-07, -1.0, -1.002e-13, 1.314e-07, -1.0, -1.751e-07, 1.314e-07, -1.0, -1.751e-07, 1.314e-07, -1.0, -5.921e-14, 0.0, 1.0, 1.751e-07, 0.0, 1.0, 3.503e-07, 0.0, 1.0, 3.503e-07, 0.0, 1.0, 1.751e-07, 1.314e-07, -1.0, -1.751e-07, -2.817e-08, -1.0, 4.378e-08, -2.817e-08, -1.0, 4.378e-08, 1.314e-07, -1.0, -1.751e-07, 0.0, 1.0, 2.189e-07, 0.0, 1.0, 1.751e-07, 0.0, 1.0, 1.751e-07, 0.0, 1.0, 2.189e-07, -2.817e-08, -1.0, 4.378e-08, -5.634e-08, -1.0, -1.751e-07, -5.634e-08, -1.0, -1.751e-07, -2.817e-08, -1.0, 4.378e-08, 0.0, 1.0, 1.751e-07, 0.0, 1.0, 2.189e-07, 0.0, 1.0, 2.189e-07, 0.0, 1.0, 1.751e-07, -5.634e-08, -1.0, -1.751e-07, 5.442e-08, -1.0, -4.378e-08, 5.442e-08, -1.0, -4.378e-08, -5.634e-08, -1.0, -1.751e-07, 0.0, 1.0, -4.378e-08, 0.0, 1.0, 1.751e-07, 0.0, 1.0, 1.751e-07, 0.0, 1.0, -4.378e-08, 5.442e-08, -1.0, -4.378e-08, -4.88e-08, -1.0, -1.169e-13, -4.88e-08, -1.0, -1.184e-13, 5.442e-08, -1.0, -4.378e-08, 1.314e-07, 1.0, 0.0, 0.0, 1.0, -4.378e-08, 0.0, 1.0, -4.378e-08, 1.314e-07, 1.0, 0.0, -4.88e-08, -1.0, -1.169e-13, -1.314e-07, -1.0, -3.503e-07, -1.314e-07, -1.0, -3.503e-07, -4.88e-08, -1.0, -1.184e-13, 1.314e-07, 1.0, 0.0, 1.314e-07, 1.0, 0.0, 1.314e-07, 1.0, 0.0, 1.314e-07, 1.0, 0.0, -1.314e-07, -1.0, -3.503e-07, 0.0, -1.0, 1.751e-07, 0.0, -1.0, 1.751e-07, -1.314e-07, -1.0, -3.503e-07, 0.0, 1.0, 0.0, 1.314e-07, 1.0, 0.0, 1.314e-07, 1.0, 0.0, 0.0, 1.0, 0.0, 0.0, -1.0, 1.751e-07, 0.0, -1.0, 3.006e-13, 0.0, -1.0, 3.158e-13, 0.0, -1.0, 1.751e-07, 0.0, 1.0, 0.0, 0.0, 1.0, 0.0, 0.0, 1.0, 0.0, 0.0, 1.0, 0.0, 0.0, -1.0, 3.006e-13, 0.0, -1.0, -3.503e-07, 0.0, -1.0, -3.503e-07, 0.0, -1.0, 3.158e-13, 0.0, 1.0, 3.503e-07, 0.0, 1.0, 0.0, 0.0, 1.0, 0.0, 0.0, 1.0, 3.503e-07, 0.0, -1.0, -3.503e-07, 0.0, -1.0, 1.751e-07, 0.0, -1.0, 1.751e-07, 0.0, -1.0, -3.503e-07, 0.0, 1.0, 3.503e-07, 0.0, 1.0, 3.503e-07, 0.0, 1.0, 3.503e-07, 0.0, 1.0, 3.503e-07, 0.0, -1.0, 1.751e-07, 0.0, -1.0, 1.751e-07, 0.0, -1.0, 1.751e-07, 0.0, -1.0, 1.751e-07, 0.0, 1.0, 1.751e-07, 0.0, 1.0, 3.503e-07, 0.0, 1.0, 3.503e-07, 0.0, 1.0, 1.751e-07, 0.0, -1.0, 1.751e-07, 0.0, -1.0, 0.0, 0.0, -1.0, 0.0, 0.0, -1.0, 1.751e-07, -1.314e-07, 1.0, 1.751e-07, 0.0, 1.0, 1.751e-07, 0.0, 1.0, 1.751e-07, -1.314e-07, 1.0, 1.751e-07, -1.314e-07, 1.0, -8.757e-08, -1.314e-07, 1.0, 1.751e-07, -1.314e-07, 1.0, 1.751e-07, -1.314e-07, 1.0, -8.757e-08, 0.0, -1.0, 8.757e-08, 0.0, -1.0, 8.757e-08, 0.0, -1.0, 8.757e-08, 0.0, -1.0, 8.757e-08, 0.0, 1.0, -2.627e-07, -1.314e-07, 1.0, -8.757e-08, -1.314e-07, 1.0, -8.757e-08, 0.0, 1.0, -2.627e-07, 0.0, 1.0, -2.189e-07, 0.0, 1.0, -2.627e-07, 0.0, 1.0, -2.627e-07, 0.0, 1.0, -2.189e-07, 0.0, -1.0, -4.378e-08, 0.0, -1.0, 1.314e-07, 0.0, -1.0, 1.314e-07, 0.0, -1.0, -4.378e-08, 0.0, 1.0, -2.189e-07, 0.0, 1.0, -2.189e-07, 0.0, 1.0, -2.189e-07, 0.0, 1.0, -2.189e-07, 0.0, -1.0, 1.314e-07, -1.314e-07, -1.0, -1.67e-14, -1.314e-07, -1.0, 5.921e-14, 0.0, -1.0, 1.314e-07, 0.0, 1.0, -1.751e-07, 0.0, 1.0, -2.189e-07, 0.0, 1.0, -2.189e-07, 0.0, 1.0, -1.751e-07, -1.314e-07, -1.0, -1.67e-14, -1.314e-07, -1.0, -1.751e-07, -1.314e-07, -1.0, -1.751e-07, -1.314e-07, -1.0, 5.921e-14, 0.0, 1.0, 0.0, 0.0, 1.0, -1.751e-07, 0.0, 1.0, -1.751e-07, 0.0, 1.0, 0.0, -1.314e-07, -1.0, -1.751e-07, 0.0, -1.0, 0.0, 0.0, -1.0, 0.0, -1.314e-07, -1.0, -1.751e-07, 0.0, 1.0, 0.0, 0.0, 1.0, 0.0, 0.0, 1.0, 0.0, 0.0, 1.0, 0.0, 0.0, -1.0, 0.0, 0.0, -1.0, -3.503e-07, 0.0, -1.0, -3.503e-07, 0.0, -1.0, 0.0, 0.0, 1.0, -4.009e-13, 0.0, 1.0, -3.503e-07, 0.0, 1.0, -3.503e-07, 0.0, 1.0, -3.158e-13, 0.0, 1.0, -3.503e-07, 0.0, 1.0, 0.0, 0.0, 1.0, 0.0, 0.0, 1.0, -3.503e-07, 0.0, -1.0, 0.0, 0.0, -1.0, 8.757e-08, 0.0, -1.0, 8.757e-08, 0.0, -1.0, 0.0, 0.0, -1.0, 8.757e-08, 0.0, -1.0, -4.378e-08, 0.0, -1.0, -4.378e-08, 0.0, -1.0, 8.757e-08, 0.0, -1.0, -3.503e-07, 0.0, -1.0, -3.503e-07, 0.0, -1.0, -3.503e-07, 0.0, -1.0, -3.503e-07])] * 3)])
me_crewedsmall_002 = bpy.data.meshes.new('CrewedSmall.002')
me_crewedsmall_002.from_pydata([(-0.01595, 0.01137, -0.05356), (-0.006024, 0.01858, -0.05356), (-0.01156, 0.01576, -0.05356), (-0.01877, 0.005833, -0.05356), (-0.01975, -0.000303, -0.05356), (-0.01877, -0.006439, -0.05356), (-0.01595, -0.01197, -0.05356), (-0.01156, -0.01637, -0.05356), (0.0001123, 0.01955, -0.05356), (0.006249, 0.01858, -0.05356), (0.01178, 0.01576, -0.05356), (0.01618, 0.01137, -0.05356), (0.019, 0.005833, -0.05356), (0.01997, -0.000303, -0.05356), (0.019, -0.006439, -0.05356), (0.01618, -0.01197, -0.05356), (0.01178, -0.01637, -0.05356), (0.006248, -0.01919, -0.05356), (0.0001123, -0.02016, -0.05356), (-0.006024, -0.01919, -0.05356)], [], [(13, 12, 11, 10, 9, 8, 1, 2, 0, 3, 4, 5, 6, 7, 19, 18, 17, 16, 15, 14)])
_uv = me_crewedsmall_002.uv_layers.new(name='UVMap')
_uv.uv.foreach_set('vector', [0.9762, 0.7181, 0.974, 0.7044, 0.9677, 0.6919, 0.9578, 0.682, 0.9454, 0.6757, 0.9316, 0.6735, 0.9178, 0.6757, 0.9053, 0.682, 0.8954, 0.6919, 0.8891, 0.7044, 0.8869, 0.7181, 0.8891, 0.7319, 0.8954, 0.7444, 0.9053, 0.7543, 0.9178, 0.7606, 0.9316, 0.7628, 0.9454, 0.7606, 0.9578, 0.7543, 0.9677, 0.7444, 0.974, 0.7319])
me_crewedsmall_002.materials.append(mat_material_001)
me_crewedsmall_002.use_remesh_fix_poles = True
me_crewedsmall_002.use_remesh_preserve_attributes = False
me_crewedsmall_002.update()
me_crewedsmall_002.normals_split_custom_set([tuple(v) for v in zip(*[iter([-5.255e-07, 4.193e-08, 1.0, -5.255e-07, 4.193e-08, 1.0, -5.255e-07, 4.193e-08, 1.0, -5.255e-07, 4.193e-08, 1.0, -5.255e-07, 4.193e-08, 1.0, -5.255e-07, 4.193e-08, 1.0, -5.255e-07, 4.193e-08, 1.0, -5.255e-07, 4.193e-08, 1.0, -5.255e-07, 4.193e-08, 1.0, -5.255e-07, 4.193e-08, 1.0, -5.255e-07, 4.193e-08, 1.0, -5.255e-07, 4.193e-08, 1.0, -5.255e-07, 4.193e-08, 1.0, -5.255e-07, 4.193e-08, 1.0, -5.255e-07, 4.193e-08, 1.0, -5.255e-07, 4.193e-08, 1.0, -5.255e-07, 4.193e-08, 1.0, -5.255e-07, 4.193e-08, 1.0, -5.255e-07, 4.193e-08, 1.0, -5.255e-07, 4.193e-08, 1.0])] * 3)])
me_cylinder_001 = bpy.data.meshes.new('Cylinder.001')
me_cylinder_001.from_pydata([(-1.777e-08, 0.8508, 0.455), (-1.826e-10, -0.8508, 0.455), (0.2275, 0.8508, 0.3941), (0.2275, -0.8508, 0.3941), (0.3941, 0.8508, 0.2275), (0.3941, -0.8508, 0.2275), (0.455, 0.8508, 8.079e-09), (0.455, -0.8508, -6.809e-08), (0.3941, 0.8508, -0.2275), (0.3941, -0.8508, -0.2275), (0.2275, 0.8508, -0.3941), (0.2275, -0.8508, -0.3941), (-5.671e-08, 0.8508, -0.455), (-5.671e-08, -0.8508, -0.455), (-0.2275, 0.8508, -0.3941), (-0.2275, -0.8508, -0.3941), (-0.3941, 0.8508, -0.2275), (-0.3941, -0.8508, -0.2275), (-0.455, 0.8508, 7.169e-08), (-0.455, -0.8508, 3.054e-09), (-0.3941, 0.8508, 0.2275), (-0.3941, -0.8508, 0.2275), (-0.2275, 0.8508, 0.3941), (-0.2275, -0.8508, 0.3941), (-7.719e-09, 0.8508, 0.6179), (0.3089, 0.8508, 0.5351), (0.3089, -0.8508, 0.5351), (-7.719e-09, -0.8508, 0.6179), (0.5351, 0.8508, 0.3089), (0.5351, -0.8508, 0.3089), (0.6179, 0.8508, 5.566e-09), (0.6179, -0.8508, -6.809e-08), (0.5351, 0.8508, -0.3089), (0.5351, -0.8508, -0.3089), (0.3089, 0.8508, -0.5351), (0.3089, -0.8508, -0.5351), (-6.174e-08, 0.8508, -0.6179), (-6.174e-08, -0.8508, -0.6179), (-0.3089, 0.8508, -0.5351), (-0.3089, -0.8508, -0.5351), (-0.5351, 0.8508, -0.3089), (-0.5351, -0.8508, -0.3089), (-0.6179, 0.8508, 7.922e-08), (-0.6179, -0.8508, 5.566e-09), (-0.5351, 0.8508, 0.3089), (-0.5351, -0.8508, 0.3089), (-0.3089, 0.8508, 0.5351), (-0.3089, -0.8508, 0.5351)], [], [(24, 25, 26, 27), (25, 28, 29, 26), (28, 30, 31, 29), (30, 32, 33, 31), (32, 34, 35, 33), (34, 36, 37, 35), (36, 38, 39, 37), (38, 40, 41, 39), (40, 42, 43, 41), (42, 44, 45, 43), (44, 46, 47, 45), (46, 24, 27, 47), (2, 25, 24, 0), (1, 27, 26, 3), (4, 28, 25, 2), (3, 26, 29, 5), (6, 30, 28, 4), (5, 29, 31, 7), (8, 32, 30, 6), (7, 31, 33, 9), (10, 34, 32, 8), (9, 33, 35, 11), (12, 36, 34, 10), (11, 35, 37, 13), (14, 38, 36, 12), (13, 37, 39, 15), (16, 40, 38, 14), (15, 39, 41, 17), (18, 42, 40, 16), (17, 41, 43, 19), (20, 44, 42, 18), (19, 43, 45, 21), (22, 46, 44, 20), (21, 45, 47, 23), (0, 24, 46, 22), (23, 47, 27, 1)])
_uv = me_cylinder_001.uv_layers.new(name='UVMap')
_uv.uv.foreach_set('vector', [1.0, 0.5, 0.9167, 0.5, 0.9167, 1.0, 1.0, 1.0, 0.9167, 0.5, 0.8333, 0.5, 0.8333, 1.0, 0.9167, 1.0, 0.8333, 0.5, 0.75, 0.5, 0.75, 1.0, 0.8333, 1.0, 0.75, 0.5, 0.6667, 0.5, 0.6667, 1.0, 0.75, 1.0, 0.6667, 0.5, 0.5833, 0.5, 0.5833, 1.0, 0.6667, 1.0, 0.5833, 0.5, 0.5, 0.5, 0.5, 1.0, 0.5833, 1.0, 0.5, 0.5, 0.4167, 0.5, 0.4167, 1.0, 0.5, 1.0, 0.4167, 0.5, 0.3333, 0.5, 0.3333, 1.0, 0.4167, 1.0, 0.3333, 0.5, 0.25, 0.5, 0.25, 1.0, 0.3333, 1.0, 0.25, 0.5, 0.1667, 0.5, 0.1667, 1.0, 0.25, 1.0, 0.1667, 0.5, 0.08333, 0.5, 0.08333, 1.0, 0.1667, 1.0, 0.08333, 0.5, 7.451e-08, 0.5, 7.451e-08, 1.0, 0.08333, 1.0, 0.8384, 0.4031, 0.87, 0.4578, 0.75, 0.49, 0.75, 0.4267, 0.25, 0.4267, 0.25, 0.49, 0.37, 0.4578, 0.3384, 0.4031, 0.9031, 0.3384, 0.9578, 0.37, 0.87, 0.4578, 0.8384, 0.4031, 0.3384, 0.4031, 0.37, 0.4578, 0.4578, 0.37, 0.4031, 0.3384, 0.9267, 0.25, 0.99, 0.25, 0.9578, 0.37, 0.9031, 0.3384, 0.4031, 0.3384, 0.4578, 0.37, 0.49, 0.25, 0.4267, 0.25, 0.9031, 0.1616, 0.9578, 0.13, 0.99, 0.25, 0.9267, 0.25, 0.4267, 0.25, 0.49, 0.25, 0.4578, 0.13, 0.4031, 0.1616, 0.8384, 0.09693, 0.87, 0.04215, 0.9578, 0.13, 0.9031, 0.1616, 0.4031, 0.1616, 0.4578, 0.13, 0.37, 0.04215, 0.3384, 0.09693, 0.75, 0.07326, 0.75, 0.01, 0.87, 0.04215, 0.8384, 0.09693, 0.3384, 0.09693, 0.37, 0.04215, 0.25, 0.01, 0.25, 0.07326, 0.6616, 0.09693, 0.63, 0.04215, 0.75, 0.01, 0.75, 0.07326, 0.25, 0.07326, 0.25, 0.01, 0.13, 0.04215, 0.1616, 0.09693, 0.5969, 0.1616, 0.5422, 0.13, 0.63, 0.04215, 0.6616, 0.09693, 0.1616, 0.09693, 0.13, 0.04215, 0.04215, 0.13, 0.09693, 0.1616, 0.5733, 0.25, 0.51, 0.25, 0.5422, 0.13, 0.5969, 0.1616, 0.09693, 0.1616, 0.04215, 0.13, 0.01, 0.25, 0.07326, 0.25, 0.5969, 0.3384, 0.5422, 0.37, 0.51, 0.25, 0.5733, 0.25, 0.07326, 0.25, 0.01, 0.25, 0.04215, 0.37, 0.09693, 0.3384, 0.6616, 0.4031, 0.63, 0.4578, 0.5422, 0.37, 0.5969, 0.3384, 0.09693, 0.3384, 0.04215, 0.37, 0.13, 0.4578, 0.1616, 0.4031, 0.75, 0.4267, 0.75, 0.49, 0.63, 0.4578, 0.6616, 0.4031, 0.1616, 0.4031, 0.13, 0.4578, 0.25, 0.49, 0.25, 0.4267])
me_cylinder_001.use_remesh_fix_poles = True
me_cylinder_001.use_remesh_preserve_attributes = False
me_cylinder_001.update()

# ---- objects
ob_light = bpy.data.objects.new('Light', light_light)
ob_camera = bpy.data.objects.new('Camera', cam_camera)
ob_freeiva = bpy.data.objects.new('FreeIva', None)
ob_shell = bpy.data.objects.new('shell', me_cylinder)
ob_windows = bpy.data.objects.new('windows', me_crewedsmall_002)
ob_shellcollider = bpy.data.objects.new('shellCollider', me_cylinder_001)

# ---- transforms, parenting, visibility, modifiers, constraints
ob_light.location = (4.076, 1.005, 5.904)
ob_light.rotation_euler = (0.6503, 0.05522, 1.866)
ob_light.lock_rotations_4d = False
ob_light.empty_display_type = 'ARROWS'
ob_light.color = (0.0, 0.0, 0.0, 0.0)
ob_light.lineart.crease_threshold = 0.0
ob_camera.location = (7.359, -6.926, 4.958)
ob_camera.rotation_euler = (1.109, 0.0, 0.8149)
ob_camera.lock_rotations_4d = False
ob_camera.empty_display_type = 'ARROWS'
ob_camera.color = (0.0, 0.0, 0.0, 0.0)
ob_camera.display_type = 'WIRE'
ob_camera.lineart.crease_threshold = 0.0
ob_freeiva.location = (0.0, 0.0, 0.0)
ob_shell.parent = ob_freeiva
ob_shell.location = (0.0, 0.0, 0.0)
ob_windows.parent = ob_freeiva
ob_windows.location = (0.0, 0.0, 0.0)
ob_windows.rotation_mode = 'QUATERNION'
ob_windows.rotation_quaternion = (6.079e-09, 0.9239, 1.468e-08, -0.3827)
ob_windows.scale = (10.0, 10.0, 10.0)
ob_shellcollider.parent = ob_freeiva
ob_shellcollider.location = (0.0, 0.0, 0.0)

# ---- collection membership
col_collection.objects.link(ob_light)
col_collection.objects.link(ob_camera)
col_collection.objects.link(ob_freeiva)
col_collection.objects.link(ob_shell)
col_collection.objects.link(ob_windows)
col_collection.objects.link(ob_shellcollider)

# ---- scene / render settings (as saved in the file)
scene.camera = ob_camera
scene.frame_start = 1; scene.frame_end = 250; scene.frame_set(2)
scene.render.engine = 'BLENDER_EEVEE_NEXT'
scene.cycles.sampling_pattern = 'TABULATED_SOBOL'
scene.cycles.use_light_tree = False
scene.view_settings.view_transform = 'Filmic'
bpy.context.view_layer.update()
